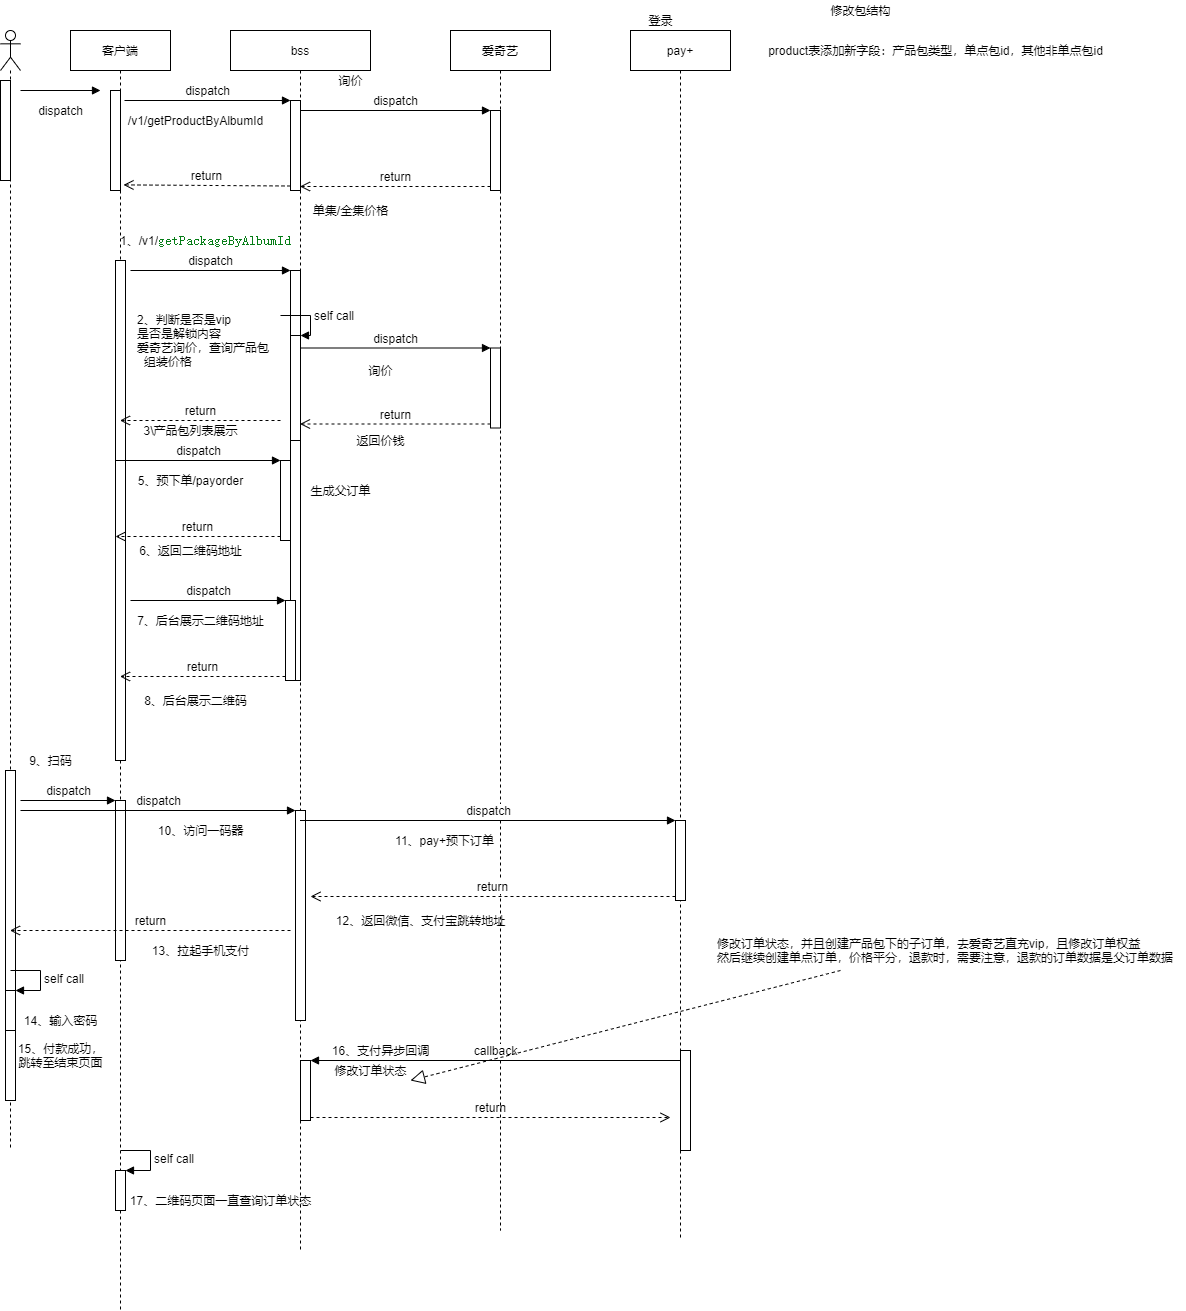

The diagram above was exported from draw.io. Its source (the exported page's mxGraphModel, read from the mxfile embedded in the PNG):
<mxGraphModel dx="1662" dy="762" grid="1" gridSize="10" guides="1" tooltips="1" connect="1" arrows="1" fold="1" page="1" pageScale="1" pageWidth="1200" pageHeight="1920" math="0" shadow="0">
  <root>
    <mxCell id="0" />
    <mxCell id="1" parent="0" />
    <mxCell id="-Dm8_cMFYnoeR_sZ4yJD-3" value="bss" style="shape=umlLifeline;perimeter=lifelinePerimeter;whiteSpace=wrap;html=1;container=1;collapsible=0;recursiveResize=0;outlineConnect=0;" parent="1" vertex="1">
      <mxGeometry x="260" y="40" width="140" height="1220" as="geometry" />
    </mxCell>
    <mxCell id="-Dm8_cMFYnoeR_sZ4yJD-12" value="" style="html=1;points=[];perimeter=orthogonalPerimeter;" parent="-Dm8_cMFYnoeR_sZ4yJD-3" vertex="1">
      <mxGeometry x="60" y="70" width="10" height="90" as="geometry" />
    </mxCell>
    <mxCell id="-Dm8_cMFYnoeR_sZ4yJD-8" value="/v1/getProductByAlbumId" style="text;html=1;align=center;verticalAlign=middle;resizable=0;points=[];autosize=1;strokeColor=none;fillColor=none;" parent="-Dm8_cMFYnoeR_sZ4yJD-3" vertex="1">
      <mxGeometry x="-110" y="80" width="150" height="20" as="geometry" />
    </mxCell>
    <mxCell id="-Dm8_cMFYnoeR_sZ4yJD-22" value="" style="html=1;points=[];perimeter=orthogonalPerimeter;" parent="-Dm8_cMFYnoeR_sZ4yJD-3" vertex="1">
      <mxGeometry x="60" y="240" width="10" height="410" as="geometry" />
    </mxCell>
    <mxCell id="-Dm8_cMFYnoeR_sZ4yJD-23" value="dispatch" style="html=1;verticalAlign=bottom;endArrow=block;entryX=0;entryY=0;" parent="-Dm8_cMFYnoeR_sZ4yJD-3" target="-Dm8_cMFYnoeR_sZ4yJD-22" edge="1">
      <mxGeometry relative="1" as="geometry">
        <mxPoint x="-100" y="240" as="sourcePoint" />
      </mxGeometry>
    </mxCell>
    <mxCell id="-Dm8_cMFYnoeR_sZ4yJD-26" value="" style="html=1;points=[];perimeter=orthogonalPerimeter;" parent="-Dm8_cMFYnoeR_sZ4yJD-3" vertex="1">
      <mxGeometry x="60" y="305" width="10" height="105" as="geometry" />
    </mxCell>
    <mxCell id="-Dm8_cMFYnoeR_sZ4yJD-27" value="self call" style="edgeStyle=orthogonalEdgeStyle;html=1;align=left;spacingLeft=2;endArrow=block;rounded=0;entryX=1;entryY=0;" parent="-Dm8_cMFYnoeR_sZ4yJD-3" target="-Dm8_cMFYnoeR_sZ4yJD-26" edge="1">
      <mxGeometry relative="1" as="geometry">
        <mxPoint x="50" y="285" as="sourcePoint" />
        <Array as="points">
          <mxPoint x="80" y="285" />
        </Array>
      </mxGeometry>
    </mxCell>
    <mxCell id="-Dm8_cMFYnoeR_sZ4yJD-41" value="" style="html=1;points=[];perimeter=orthogonalPerimeter;" parent="-Dm8_cMFYnoeR_sZ4yJD-3" vertex="1">
      <mxGeometry x="50" y="430" width="10" height="80" as="geometry" />
    </mxCell>
    <mxCell id="-Dm8_cMFYnoeR_sZ4yJD-47" value="" style="html=1;points=[];perimeter=orthogonalPerimeter;" parent="-Dm8_cMFYnoeR_sZ4yJD-3" vertex="1">
      <mxGeometry x="55" y="570" width="10" height="80" as="geometry" />
    </mxCell>
    <mxCell id="-Dm8_cMFYnoeR_sZ4yJD-48" value="dispatch" style="html=1;verticalAlign=bottom;endArrow=block;entryX=0;entryY=0;" parent="-Dm8_cMFYnoeR_sZ4yJD-3" target="-Dm8_cMFYnoeR_sZ4yJD-47" edge="1">
      <mxGeometry relative="1" as="geometry">
        <mxPoint x="-100" y="570" as="sourcePoint" />
      </mxGeometry>
    </mxCell>
    <mxCell id="-Dm8_cMFYnoeR_sZ4yJD-61" value="生成父订单" style="text;html=1;align=center;verticalAlign=middle;resizable=0;points=[];autosize=1;strokeColor=none;fillColor=none;" parent="-Dm8_cMFYnoeR_sZ4yJD-3" vertex="1">
      <mxGeometry x="70" y="450" width="80" height="20" as="geometry" />
    </mxCell>
    <mxCell id="-Dm8_cMFYnoeR_sZ4yJD-62" value="" style="html=1;points=[];perimeter=orthogonalPerimeter;" parent="-Dm8_cMFYnoeR_sZ4yJD-3" vertex="1">
      <mxGeometry x="65" y="780" width="10" height="210" as="geometry" />
    </mxCell>
    <mxCell id="-Dm8_cMFYnoeR_sZ4yJD-100" value="" style="html=1;points=[];perimeter=orthogonalPerimeter;" parent="-Dm8_cMFYnoeR_sZ4yJD-3" vertex="1">
      <mxGeometry x="70" y="1030" width="10" height="60" as="geometry" />
    </mxCell>
    <mxCell id="-Dm8_cMFYnoeR_sZ4yJD-102" value="return" style="html=1;verticalAlign=bottom;endArrow=open;dashed=1;endSize=8;exitX=1;exitY=0.95;" parent="-Dm8_cMFYnoeR_sZ4yJD-3" source="-Dm8_cMFYnoeR_sZ4yJD-100" edge="1">
      <mxGeometry relative="1" as="geometry">
        <mxPoint x="440" y="1087" as="targetPoint" />
      </mxGeometry>
    </mxCell>
    <mxCell id="-Dm8_cMFYnoeR_sZ4yJD-4" value="爱奇艺" style="shape=umlLifeline;perimeter=lifelinePerimeter;whiteSpace=wrap;html=1;container=1;collapsible=0;recursiveResize=0;outlineConnect=0;" parent="1" vertex="1">
      <mxGeometry x="480" y="40" width="100" height="1200" as="geometry" />
    </mxCell>
    <mxCell id="-Dm8_cMFYnoeR_sZ4yJD-5" value="" style="html=1;points=[];perimeter=orthogonalPerimeter;" parent="-Dm8_cMFYnoeR_sZ4yJD-4" vertex="1">
      <mxGeometry x="40" y="80" width="10" height="80" as="geometry" />
    </mxCell>
    <mxCell id="-Dm8_cMFYnoeR_sZ4yJD-56" value="" style="html=1;points=[];perimeter=orthogonalPerimeter;" parent="-Dm8_cMFYnoeR_sZ4yJD-4" vertex="1">
      <mxGeometry x="40" y="317.5" width="10" height="80" as="geometry" />
    </mxCell>
    <mxCell id="-Dm8_cMFYnoeR_sZ4yJD-6" value="dispatch" style="html=1;verticalAlign=bottom;endArrow=block;entryX=0;entryY=0;" parent="1" source="-Dm8_cMFYnoeR_sZ4yJD-3" target="-Dm8_cMFYnoeR_sZ4yJD-5" edge="1">
      <mxGeometry relative="1" as="geometry">
        <mxPoint x="450" y="120" as="sourcePoint" />
      </mxGeometry>
    </mxCell>
    <mxCell id="-Dm8_cMFYnoeR_sZ4yJD-7" value="return" style="html=1;verticalAlign=bottom;endArrow=open;dashed=1;endSize=8;exitX=0;exitY=0.95;" parent="1" source="-Dm8_cMFYnoeR_sZ4yJD-5" target="-Dm8_cMFYnoeR_sZ4yJD-3" edge="1">
      <mxGeometry relative="1" as="geometry">
        <mxPoint x="450" y="196" as="targetPoint" />
      </mxGeometry>
    </mxCell>
    <mxCell id="-Dm8_cMFYnoeR_sZ4yJD-9" value="单集/全集价格" style="text;html=1;align=center;verticalAlign=middle;resizable=0;points=[];autosize=1;strokeColor=none;fillColor=none;" parent="1" vertex="1">
      <mxGeometry x="335" y="210" width="90" height="20" as="geometry" />
    </mxCell>
    <mxCell id="-Dm8_cMFYnoeR_sZ4yJD-11" value="" style="shape=umlLifeline;participant=umlActor;perimeter=lifelinePerimeter;whiteSpace=wrap;html=1;container=1;collapsible=0;recursiveResize=0;verticalAlign=top;spacingTop=36;outlineConnect=0;" parent="1" vertex="1">
      <mxGeometry x="30" y="40" width="20" height="1120" as="geometry" />
    </mxCell>
    <mxCell id="-Dm8_cMFYnoeR_sZ4yJD-15" value="" style="html=1;points=[];perimeter=orthogonalPerimeter;" parent="-Dm8_cMFYnoeR_sZ4yJD-11" vertex="1">
      <mxGeometry y="50" width="10" height="100" as="geometry" />
    </mxCell>
    <mxCell id="-Dm8_cMFYnoeR_sZ4yJD-67" value="" style="html=1;points=[];perimeter=orthogonalPerimeter;" parent="-Dm8_cMFYnoeR_sZ4yJD-11" vertex="1">
      <mxGeometry x="5" y="740" width="10" height="330" as="geometry" />
    </mxCell>
    <mxCell id="-Dm8_cMFYnoeR_sZ4yJD-95" value="" style="html=1;points=[];perimeter=orthogonalPerimeter;" parent="-Dm8_cMFYnoeR_sZ4yJD-11" vertex="1">
      <mxGeometry x="5" y="960" width="10" height="40" as="geometry" />
    </mxCell>
    <mxCell id="-Dm8_cMFYnoeR_sZ4yJD-96" value="self call" style="edgeStyle=orthogonalEdgeStyle;html=1;align=left;spacingLeft=2;endArrow=block;rounded=0;entryX=1;entryY=0;" parent="-Dm8_cMFYnoeR_sZ4yJD-11" target="-Dm8_cMFYnoeR_sZ4yJD-95" edge="1">
      <mxGeometry relative="1" as="geometry">
        <mxPoint x="10" y="940" as="sourcePoint" />
        <Array as="points">
          <mxPoint x="40" y="940" />
        </Array>
      </mxGeometry>
    </mxCell>
    <mxCell id="-Dm8_cMFYnoeR_sZ4yJD-13" value="dispatch" style="html=1;verticalAlign=bottom;endArrow=block;entryX=0;entryY=0;" parent="1" target="-Dm8_cMFYnoeR_sZ4yJD-12" edge="1">
      <mxGeometry relative="1" as="geometry">
        <mxPoint x="154" y="110" as="sourcePoint" />
      </mxGeometry>
    </mxCell>
    <mxCell id="-Dm8_cMFYnoeR_sZ4yJD-14" value="return" style="html=1;verticalAlign=bottom;endArrow=open;dashed=1;endSize=8;exitX=0;exitY=0.95;entryX=1.3;entryY=0.944;entryDx=0;entryDy=0;entryPerimeter=0;" parent="1" source="-Dm8_cMFYnoeR_sZ4yJD-12" target="-Dm8_cMFYnoeR_sZ4yJD-18" edge="1">
      <mxGeometry relative="1" as="geometry">
        <mxPoint x="230" y="195" as="targetPoint" />
      </mxGeometry>
    </mxCell>
    <mxCell id="-Dm8_cMFYnoeR_sZ4yJD-16" value="询价" style="text;html=1;align=center;verticalAlign=middle;resizable=0;points=[];autosize=1;strokeColor=none;fillColor=none;" parent="1" vertex="1">
      <mxGeometry x="360" y="80" width="40" height="20" as="geometry" />
    </mxCell>
    <mxCell id="-Dm8_cMFYnoeR_sZ4yJD-17" value="客户端" style="shape=umlLifeline;perimeter=lifelinePerimeter;whiteSpace=wrap;html=1;container=1;collapsible=0;recursiveResize=0;outlineConnect=0;" parent="1" vertex="1">
      <mxGeometry x="100" y="40" width="100" height="1280" as="geometry" />
    </mxCell>
    <mxCell id="-Dm8_cMFYnoeR_sZ4yJD-18" value="" style="html=1;points=[];perimeter=orthogonalPerimeter;" parent="-Dm8_cMFYnoeR_sZ4yJD-17" vertex="1">
      <mxGeometry x="40" y="60" width="10" height="100" as="geometry" />
    </mxCell>
    <mxCell id="-Dm8_cMFYnoeR_sZ4yJD-19" value="dispatch" style="html=1;verticalAlign=bottom;endArrow=block;" parent="-Dm8_cMFYnoeR_sZ4yJD-17" edge="1">
      <mxGeometry y="-30" width="80" relative="1" as="geometry">
        <mxPoint x="-50" y="60" as="sourcePoint" />
        <mxPoint x="30" y="60" as="targetPoint" />
        <mxPoint as="offset" />
      </mxGeometry>
    </mxCell>
    <mxCell id="-Dm8_cMFYnoeR_sZ4yJD-21" value="" style="html=1;points=[];perimeter=orthogonalPerimeter;" parent="-Dm8_cMFYnoeR_sZ4yJD-17" vertex="1">
      <mxGeometry x="45" y="230" width="10" height="500" as="geometry" />
    </mxCell>
    <mxCell id="-Dm8_cMFYnoeR_sZ4yJD-75" value="" style="html=1;points=[];perimeter=orthogonalPerimeter;" parent="-Dm8_cMFYnoeR_sZ4yJD-17" vertex="1">
      <mxGeometry x="45" y="770" width="10" height="160" as="geometry" />
    </mxCell>
    <mxCell id="-Dm8_cMFYnoeR_sZ4yJD-76" value="dispatch" style="html=1;verticalAlign=bottom;endArrow=block;entryX=0;entryY=0;" parent="-Dm8_cMFYnoeR_sZ4yJD-17" target="-Dm8_cMFYnoeR_sZ4yJD-75" edge="1">
      <mxGeometry relative="1" as="geometry">
        <mxPoint x="-50" y="770" as="sourcePoint" />
      </mxGeometry>
    </mxCell>
    <mxCell id="-Dm8_cMFYnoeR_sZ4yJD-90" value="return" style="html=1;verticalAlign=bottom;endArrow=open;dashed=1;endSize=8;" parent="-Dm8_cMFYnoeR_sZ4yJD-17" target="-Dm8_cMFYnoeR_sZ4yJD-11" edge="1">
      <mxGeometry relative="1" as="geometry">
        <mxPoint x="220" y="900" as="sourcePoint" />
        <mxPoint x="55" y="900" as="targetPoint" />
      </mxGeometry>
    </mxCell>
    <mxCell id="-Dm8_cMFYnoeR_sZ4yJD-111" value="" style="html=1;points=[];perimeter=orthogonalPerimeter;" parent="-Dm8_cMFYnoeR_sZ4yJD-17" vertex="1">
      <mxGeometry x="45" y="1140" width="10" height="40" as="geometry" />
    </mxCell>
    <mxCell id="-Dm8_cMFYnoeR_sZ4yJD-112" value="self call" style="edgeStyle=orthogonalEdgeStyle;html=1;align=left;spacingLeft=2;endArrow=block;rounded=0;entryX=1;entryY=0;" parent="-Dm8_cMFYnoeR_sZ4yJD-17" target="-Dm8_cMFYnoeR_sZ4yJD-111" edge="1">
      <mxGeometry relative="1" as="geometry">
        <mxPoint x="50" y="1120" as="sourcePoint" />
        <Array as="points">
          <mxPoint x="80" y="1120" />
        </Array>
      </mxGeometry>
    </mxCell>
    <mxCell id="-Dm8_cMFYnoeR_sZ4yJD-20" value="登录" style="text;html=1;align=center;verticalAlign=middle;resizable=0;points=[];autosize=1;strokeColor=none;fillColor=none;" parent="1" vertex="1">
      <mxGeometry x="670" y="20" width="40" height="20" as="geometry" />
    </mxCell>
    <mxCell id="-Dm8_cMFYnoeR_sZ4yJD-25" value="1、/v1/&lt;span style=&quot;color: rgb(6 , 125 , 23) ; background-color: rgb(255 , 255 , 255) ; font-family: &amp;#34;jetbrains mono&amp;#34; , monospace ; font-size: 9.8pt&quot;&gt;getPackageByAlbumId&lt;/span&gt;" style="text;html=1;align=center;verticalAlign=middle;resizable=0;points=[];autosize=1;strokeColor=none;fillColor=none;" parent="1" vertex="1">
      <mxGeometry x="140" y="240" width="190" height="20" as="geometry" />
    </mxCell>
    <mxCell id="-Dm8_cMFYnoeR_sZ4yJD-28" value="2、判断是否是vip&lt;br&gt;是否是解锁内容&lt;br&gt;爱奇艺询价，查询产品包&lt;br&gt;&amp;nbsp; 组装价格&lt;br&gt;" style="text;html=1;align=left;verticalAlign=middle;resizable=0;points=[];autosize=1;strokeColor=none;fillColor=none;" parent="1" vertex="1">
      <mxGeometry x="165" y="320" width="150" height="60" as="geometry" />
    </mxCell>
    <mxCell id="-Dm8_cMFYnoeR_sZ4yJD-29" value="修改包结构" style="text;html=1;align=center;verticalAlign=middle;resizable=0;points=[];autosize=1;strokeColor=none;fillColor=none;" parent="1" vertex="1">
      <mxGeometry x="850" y="10" width="80" height="20" as="geometry" />
    </mxCell>
    <mxCell id="-Dm8_cMFYnoeR_sZ4yJD-33" value="product表添加新字段：产品包类型，单点包id，其他非单点包id" style="text;html=1;align=center;verticalAlign=middle;resizable=0;points=[];autosize=1;strokeColor=none;fillColor=none;" parent="1" vertex="1">
      <mxGeometry x="790" y="50" width="350" height="20" as="geometry" />
    </mxCell>
    <mxCell id="-Dm8_cMFYnoeR_sZ4yJD-36" value="return" style="html=1;verticalAlign=bottom;endArrow=open;dashed=1;endSize=8;" parent="1" target="-Dm8_cMFYnoeR_sZ4yJD-17" edge="1">
      <mxGeometry relative="1" as="geometry">
        <mxPoint x="310" y="430" as="sourcePoint" />
        <mxPoint x="230" y="430" as="targetPoint" />
      </mxGeometry>
    </mxCell>
    <mxCell id="-Dm8_cMFYnoeR_sZ4yJD-37" value="3\产品包列表展示" style="text;html=1;align=center;verticalAlign=middle;resizable=0;points=[];autosize=1;strokeColor=none;fillColor=none;" parent="1" vertex="1">
      <mxGeometry x="165" y="430" width="110" height="20" as="geometry" />
    </mxCell>
    <mxCell id="-Dm8_cMFYnoeR_sZ4yJD-42" value="dispatch" style="html=1;verticalAlign=bottom;endArrow=block;entryX=0;entryY=0;" parent="1" target="-Dm8_cMFYnoeR_sZ4yJD-41" edge="1">
      <mxGeometry relative="1" as="geometry">
        <mxPoint x="145" y="470" as="sourcePoint" />
      </mxGeometry>
    </mxCell>
    <mxCell id="-Dm8_cMFYnoeR_sZ4yJD-43" value="return" style="html=1;verticalAlign=bottom;endArrow=open;dashed=1;endSize=8;exitX=0;exitY=0.95;" parent="1" source="-Dm8_cMFYnoeR_sZ4yJD-41" edge="1">
      <mxGeometry relative="1" as="geometry">
        <mxPoint x="145" y="546" as="targetPoint" />
      </mxGeometry>
    </mxCell>
    <mxCell id="-Dm8_cMFYnoeR_sZ4yJD-44" value="5、预下单/payorder" style="text;html=1;align=center;verticalAlign=middle;resizable=0;points=[];autosize=1;strokeColor=none;fillColor=none;" parent="1" vertex="1">
      <mxGeometry x="160" y="480" width="120" height="20" as="geometry" />
    </mxCell>
    <mxCell id="-Dm8_cMFYnoeR_sZ4yJD-46" value="6、返回二维码地址" style="text;html=1;align=center;verticalAlign=middle;resizable=0;points=[];autosize=1;strokeColor=none;fillColor=none;" parent="1" vertex="1">
      <mxGeometry x="160" y="550" width="120" height="20" as="geometry" />
    </mxCell>
    <mxCell id="-Dm8_cMFYnoeR_sZ4yJD-49" value="return" style="html=1;verticalAlign=bottom;endArrow=open;dashed=1;endSize=8;exitX=0;exitY=0.95;" parent="1" source="-Dm8_cMFYnoeR_sZ4yJD-47" target="-Dm8_cMFYnoeR_sZ4yJD-17" edge="1">
      <mxGeometry relative="1" as="geometry">
        <mxPoint x="230" y="686" as="targetPoint" />
      </mxGeometry>
    </mxCell>
    <mxCell id="-Dm8_cMFYnoeR_sZ4yJD-51" value="8、后台展示二维码" style="text;html=1;align=center;verticalAlign=middle;resizable=0;points=[];autosize=1;strokeColor=none;fillColor=none;" parent="1" vertex="1">
      <mxGeometry x="165" y="700" width="120" height="20" as="geometry" />
    </mxCell>
    <mxCell id="-Dm8_cMFYnoeR_sZ4yJD-50" value="7、后台展示二维码地址" style="text;html=1;align=center;verticalAlign=middle;resizable=0;points=[];autosize=1;strokeColor=none;fillColor=none;" parent="1" vertex="1">
      <mxGeometry x="160" y="620" width="140" height="20" as="geometry" />
    </mxCell>
    <mxCell id="-Dm8_cMFYnoeR_sZ4yJD-57" value="dispatch" style="html=1;verticalAlign=bottom;endArrow=block;entryX=0;entryY=0;" parent="1" source="-Dm8_cMFYnoeR_sZ4yJD-3" target="-Dm8_cMFYnoeR_sZ4yJD-56" edge="1">
      <mxGeometry relative="1" as="geometry">
        <mxPoint x="450" y="357.5" as="sourcePoint" />
      </mxGeometry>
    </mxCell>
    <mxCell id="-Dm8_cMFYnoeR_sZ4yJD-58" value="return" style="html=1;verticalAlign=bottom;endArrow=open;dashed=1;endSize=8;exitX=0;exitY=0.95;" parent="1" source="-Dm8_cMFYnoeR_sZ4yJD-56" target="-Dm8_cMFYnoeR_sZ4yJD-3" edge="1">
      <mxGeometry relative="1" as="geometry">
        <mxPoint x="450" y="433.5" as="targetPoint" />
      </mxGeometry>
    </mxCell>
    <mxCell id="-Dm8_cMFYnoeR_sZ4yJD-59" value="询价" style="text;html=1;align=center;verticalAlign=middle;resizable=0;points=[];autosize=1;strokeColor=none;fillColor=none;" parent="1" vertex="1">
      <mxGeometry x="390" y="370" width="40" height="20" as="geometry" />
    </mxCell>
    <mxCell id="-Dm8_cMFYnoeR_sZ4yJD-60" value="返回价钱" style="text;html=1;align=center;verticalAlign=middle;resizable=0;points=[];autosize=1;strokeColor=none;fillColor=none;" parent="1" vertex="1">
      <mxGeometry x="380" y="440" width="60" height="20" as="geometry" />
    </mxCell>
    <mxCell id="-Dm8_cMFYnoeR_sZ4yJD-78" value="9、扫码" style="text;html=1;align=center;verticalAlign=middle;resizable=0;points=[];autosize=1;strokeColor=none;fillColor=none;" parent="1" vertex="1">
      <mxGeometry x="50" y="760" width="60" height="20" as="geometry" />
    </mxCell>
    <mxCell id="-Dm8_cMFYnoeR_sZ4yJD-63" value="dispatch" style="html=1;verticalAlign=bottom;endArrow=block;entryX=0;entryY=0;" parent="1" target="-Dm8_cMFYnoeR_sZ4yJD-62" edge="1">
      <mxGeometry relative="1" as="geometry">
        <mxPoint x="50" y="820" as="sourcePoint" />
      </mxGeometry>
    </mxCell>
    <mxCell id="-Dm8_cMFYnoeR_sZ4yJD-79" value="10、访问一码器" style="text;html=1;align=center;verticalAlign=middle;resizable=0;points=[];autosize=1;strokeColor=none;fillColor=none;" parent="1" vertex="1">
      <mxGeometry x="180" y="830" width="100" height="20" as="geometry" />
    </mxCell>
    <mxCell id="-Dm8_cMFYnoeR_sZ4yJD-83" value="pay+" style="shape=umlLifeline;perimeter=lifelinePerimeter;whiteSpace=wrap;html=1;container=1;collapsible=0;recursiveResize=0;outlineConnect=0;" parent="1" vertex="1">
      <mxGeometry x="660" y="40" width="100" height="1210" as="geometry" />
    </mxCell>
    <mxCell id="-Dm8_cMFYnoeR_sZ4yJD-84" value="" style="html=1;points=[];perimeter=orthogonalPerimeter;" parent="-Dm8_cMFYnoeR_sZ4yJD-83" vertex="1">
      <mxGeometry x="45" y="790" width="10" height="80" as="geometry" />
    </mxCell>
    <mxCell id="-Dm8_cMFYnoeR_sZ4yJD-86" value="return" style="html=1;verticalAlign=bottom;endArrow=open;dashed=1;endSize=8;exitX=0;exitY=0.95;" parent="-Dm8_cMFYnoeR_sZ4yJD-83" source="-Dm8_cMFYnoeR_sZ4yJD-84" edge="1">
      <mxGeometry relative="1" as="geometry">
        <mxPoint x="-320" y="866" as="targetPoint" />
      </mxGeometry>
    </mxCell>
    <mxCell id="-Dm8_cMFYnoeR_sZ4yJD-103" value="" style="html=1;points=[];perimeter=orthogonalPerimeter;" parent="-Dm8_cMFYnoeR_sZ4yJD-83" vertex="1">
      <mxGeometry x="50" y="1020" width="10" height="100" as="geometry" />
    </mxCell>
    <mxCell id="-Dm8_cMFYnoeR_sZ4yJD-85" value="dispatch" style="html=1;verticalAlign=bottom;endArrow=block;entryX=0;entryY=0;" parent="1" source="-Dm8_cMFYnoeR_sZ4yJD-3" target="-Dm8_cMFYnoeR_sZ4yJD-84" edge="1">
      <mxGeometry relative="1" as="geometry">
        <mxPoint x="635" y="830" as="sourcePoint" />
      </mxGeometry>
    </mxCell>
    <mxCell id="-Dm8_cMFYnoeR_sZ4yJD-87" value="11、pay+预下订单" style="text;html=1;align=center;verticalAlign=middle;resizable=0;points=[];autosize=1;strokeColor=none;fillColor=none;" parent="1" vertex="1">
      <mxGeometry x="419" y="840" width="110" height="20" as="geometry" />
    </mxCell>
    <mxCell id="-Dm8_cMFYnoeR_sZ4yJD-88" value="12、返回微信、支付宝跳转地址" style="text;html=1;align=center;verticalAlign=middle;resizable=0;points=[];autosize=1;strokeColor=none;fillColor=none;" parent="1" vertex="1">
      <mxGeometry x="360" y="920" width="180" height="20" as="geometry" />
    </mxCell>
    <mxCell id="-Dm8_cMFYnoeR_sZ4yJD-91" value="13、拉起手机支付" style="text;html=1;align=center;verticalAlign=middle;resizable=0;points=[];autosize=1;strokeColor=none;fillColor=none;" parent="1" vertex="1">
      <mxGeometry x="175" y="950" width="110" height="20" as="geometry" />
    </mxCell>
    <mxCell id="-Dm8_cMFYnoeR_sZ4yJD-97" value="14、输入密码" style="text;html=1;align=center;verticalAlign=middle;resizable=0;points=[];autosize=1;strokeColor=none;fillColor=none;" parent="1" vertex="1">
      <mxGeometry x="45" y="1020" width="90" height="20" as="geometry" />
    </mxCell>
    <mxCell id="-Dm8_cMFYnoeR_sZ4yJD-98" value="15、付款成功，&lt;br&gt;跳转至结束页面" style="text;html=1;align=center;verticalAlign=middle;resizable=0;points=[];autosize=1;strokeColor=none;fillColor=none;" parent="1" vertex="1">
      <mxGeometry x="40" y="1050" width="100" height="30" as="geometry" />
    </mxCell>
    <mxCell id="-Dm8_cMFYnoeR_sZ4yJD-101" value="callback" style="html=1;verticalAlign=bottom;endArrow=block;entryX=1;entryY=0;" parent="1" source="-Dm8_cMFYnoeR_sZ4yJD-83" target="-Dm8_cMFYnoeR_sZ4yJD-100" edge="1">
      <mxGeometry relative="1" as="geometry">
        <mxPoint x="400" y="1070" as="sourcePoint" />
      </mxGeometry>
    </mxCell>
    <mxCell id="-Dm8_cMFYnoeR_sZ4yJD-104" value="16、支付异步回调" style="text;html=1;align=center;verticalAlign=middle;resizable=0;points=[];autosize=1;strokeColor=none;fillColor=none;" parent="1" vertex="1">
      <mxGeometry x="355" y="1050" width="110" height="20" as="geometry" />
    </mxCell>
    <mxCell id="-Dm8_cMFYnoeR_sZ4yJD-106" value="修改订单状态" style="text;html=1;align=center;verticalAlign=middle;resizable=0;points=[];autosize=1;strokeColor=none;fillColor=none;" parent="1" vertex="1">
      <mxGeometry x="355" y="1070" width="90" height="20" as="geometry" />
    </mxCell>
    <mxCell id="-Dm8_cMFYnoeR_sZ4yJD-109" value="" style="endArrow=block;dashed=1;endFill=0;endSize=12;html=1;" parent="1" edge="1">
      <mxGeometry width="160" relative="1" as="geometry">
        <mxPoint x="870" y="980" as="sourcePoint" />
        <mxPoint x="440" y="1090" as="targetPoint" />
      </mxGeometry>
    </mxCell>
    <mxCell id="-Dm8_cMFYnoeR_sZ4yJD-110" value="修改订单状态，并且创建产品包下的子订单，去爱奇艺直充vip，且修改订单权益&lt;br&gt;然后继续创建单点订单，价格平分，退款时，需要注意，退款的订单数据是父订单数据" style="text;html=1;align=left;verticalAlign=middle;resizable=0;points=[];autosize=1;strokeColor=none;fillColor=none;" parent="1" vertex="1">
      <mxGeometry x="745" y="945" width="470" height="30" as="geometry" />
    </mxCell>
    <mxCell id="-Dm8_cMFYnoeR_sZ4yJD-113" value="17、二维码页面一直查询订单状态" style="text;html=1;align=center;verticalAlign=middle;resizable=0;points=[];autosize=1;strokeColor=none;fillColor=none;" parent="1" vertex="1">
      <mxGeometry x="150" y="1200" width="200" height="20" as="geometry" />
    </mxCell>
  </root>
</mxGraphModel>